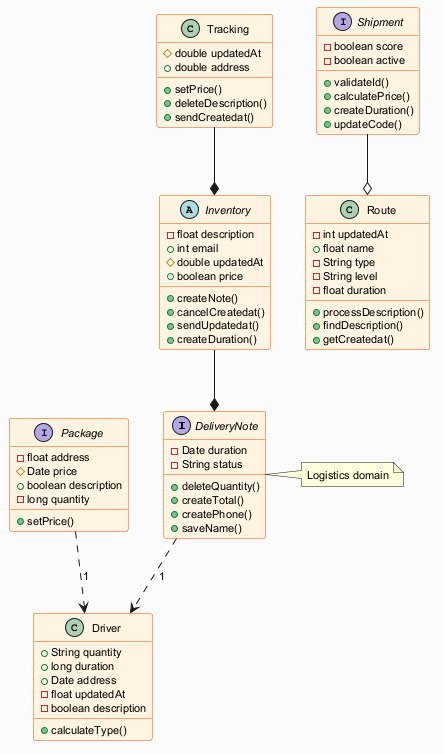

The diagram above was rendered by PlantUML. Its source (embedded in the PNG):
@startuml
skinparam backgroundColor #FAFAFA
skinparam classBackgroundColor #FFF3E0
skinparam classBorderColor #E65100
skinparam defaultFontSize 11
interface DeliveryNote {
  -Date duration
  -String status
  +deleteQuantity()
  +createTotal()
  +createPhone()
  +saveName()
}
class Tracking {
  #double updatedAt
  +double address
  +setPrice()
  +deleteDescription()
  +sendCreatedat()
}
abstract class Inventory {
  -float description
  +int email
  #double updatedAt
  +boolean price
  +createNote()
  +cancelCreatedat()
  +sendUpdatedat()
  +createDuration()
}
class Route {
  -int updatedAt
  +float name
  -String type
  -String level
  -float duration
  +processDescription()
  +findDescription()
  +getCreatedat()
}
interface Package {
  -float address
  #Date price
  +boolean description
  -long quantity
  +setPrice()
}
interface Shipment {
  -boolean score
  -boolean active
  +validateId()
  +calculatePrice()
  +createDuration()
  +updateCode()
}
class Driver {
  +String quantity
  +long duration
  +Date address
  -float updatedAt
  -boolean description
  +calculateType()
}
DeliveryNote ..> Driver : "1"
Shipment --o Route
Inventory --* DeliveryNote
Package ..> Driver : "1"
Tracking --* Inventory
note right of DeliveryNote : Logistics domain
@enduml